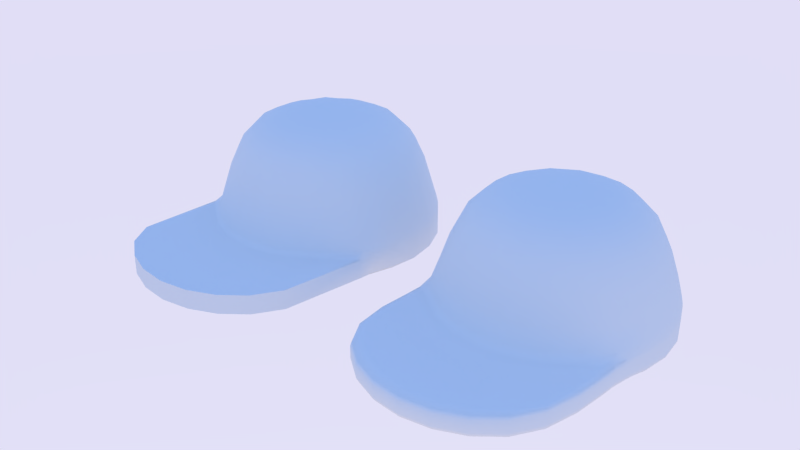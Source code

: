 # Source: LEGO_Cap.blend  (saved by Blender 2.67.0; exported with 4.5.12 LTS)
import bpy
from mathutils import Matrix  # noqa: F401  (used for matrix-valued properties, if any)

bpy.ops.wm.read_factory_settings(use_empty=True)
scene = bpy.context.scene
scene.name = 'Scene'

# ---- collections
col_collection_1 = bpy.data.collections.new('Collection 1'); scene.collection.children.link(col_collection_1)

# ---- world
world_world = bpy.data.worlds.new('World'); scene.world = world_world
world_world.use_nodes = True; world_world.node_tree.nodes.clear()
_N = world_world.node_tree.nodes; _L = world_world.node_tree.links
n0 = _N.new('ShaderNodeOutputWorld'); n0.name = 'World Output'; n0.location = (300, 300)
n0.width = 120
n1 = _N.new('ShaderNodeBackground'); n1.name = 'Background'; n1.location = (10, 300)
n1.width = 150
n2 = _N.new('ShaderNodeTexSky'); n2.name = 'Sky Texture'; n2.location = (-190, 300)
n2.sky_type = 'PREETHAM'
n2.ground_albedo = 0.0
n2.sun_elevation = 1.571
_L.new(n1.outputs[0], n0.inputs[0])
_L.new(n2.outputs[0], n1.inputs[0])
n0.is_active_output = True
world_world.color = (0.05088, 0.05088, 0.05088)
world_world.use_sun_shadow = False
world_world.sun_shadow_jitter_overblur = 0.0
world_world.cycles.sampling_method = 'MANUAL'
world_world.cycles.sample_map_resolution = 256

# ---- meshes
me_circle_000 = bpy.data.meshes.new('Circle.000')
me_circle_000.from_pydata([(-1.283, 0.3439, 1.499), (-1.283, -0.3439, 1.499), (0.9395, 0.9395, 1.499), (0.3439, 1.283, 1.499), (0.3439, -1.283, 1.499), (0.8974, -0.2405, 1.67), (-0.8974, 0.2405, 1.67), (0.8974, 0.2405, 1.67), (-0.8974, -0.2405, 1.67), (0.6569, 0.6569, 1.67), (-0.6569, -0.6569, 1.67), (0.2405, 0.8974, 1.67), (-0.2405, -0.8974, 1.67), (0.2405, -0.8974, 1.67), (-0.2405, 0.8974, 1.67), (0.6569, -0.6569, 1.67), (-0.6569, 0.6569, 1.67), (0.5316, -3.969, -0.3587), (1.452, -3.437, -0.3587), (-1.704, -0.4565, -0.5628), (1.704, 0.4565, -0.5628), (-1.722, 0.4615, 0.7957), (-1.722, -0.4615, 0.7957), (-1.261, -1.261, 0.7957), (0.4615, 1.722, 0.7957), (-0.4615, -1.722, 0.7957), (0.4615, -1.722, 0.7957), (1.452, -3.437, -0.005345), (1.842, -1.215, -0.1704), (-1.744, -2.935, -0.3791), (-1.704, 0.4565, -0.5628), (1.704, -0.4565, -0.5628), (-0.5316, -2.136, -0.5628), (0.5316, -2.136, -0.5628), (1.452, -1.604, -0.5628), (-1.452, -1.604, -0.5628), (-0.5316, -2.136, -0.1462), (0.5316, -2.136, -0.1462), (1.452, -1.604, -0.1462), (-1.452, -1.604, -0.1462), (-1.452, -3.437, -0.005345), (1.247, 1.247, -0.5628), (-1.247, -1.247, -0.5628), (0.4565, 1.704, -0.5628), (-0.4565, -1.704, -0.5628), (0.4565, -1.704, -0.5628), (-0.4565, 1.704, -0.5628), (1.247, -1.247, -0.5628), (-1.247, 1.247, -0.5628), (-1.583, 0.424, 0.7916), (-1.583, -0.424, 0.7916), (1.159, 1.159, 0.7916), (-0.424, 1.583, 0.7916), (-1.452, 1.452, -0.5202), (-1.984, 0.5316, -0.5202), (0.5316, 1.984, -0.1723), (-1.452, 1.452, -0.1723), (-0.5316, 1.984, -0.1723), (-1.984, -0.5316, -0.1723), (-1.984, 0.5316, -0.1723), (1.984, 0.5316, -0.1723), (1.452, 1.452, -0.1723), (1.984, -0.5316, -0.1723), (1.842, -1.215, -0.5211), (-1.842, -1.215, -0.1704), (-1.983, -0.5312, -0.5522), (-1.983, 0.5312, -0.5522), (1.983, -0.5312, -0.5522), (-0.5312, -2.02, -0.5628), (1.954, 0.5235, -0.03142), (1.43, 1.43, -0.03142), (-0.4615, 1.722, 0.7957), (-1.261, 1.261, 0.7957), (1.261, -1.261, 0.7957), (1.722, -0.4615, 0.7957), (1.722, 0.4615, 0.7957), (1.261, 1.261, 0.7957), (1.784, -7.104e-07, 0.7957), (0.8921, 1.545, 0.7957), (-0.8921, -1.545, 0.7957), (-0.3439, 1.283, 1.499), (-0.9395, 0.9395, 1.499), (-0.9395, -0.9395, 1.499), (-0.3439, -1.283, 1.499), (0.9395, -0.9395, 1.499), (1.283, -0.3439, 1.499), (1.283, 0.3439, 1.499), (-0.6497, 1.125, 1.505), (1.125, 0.6497, 1.505), (-1.125, -0.6497, 1.505), (0.6497, 1.125, 1.505), (8.941e-08, 0.8094, 1.696), (0.8094, -4.098e-07, 1.696), (0.7009, -0.4047, 1.696), (-0.8094, -7.078e-08, 1.696), (-0.7009, 0.4047, 1.696), (0.7009, 0.4047, 1.696), (-0.7009, -0.4047, 1.696), (0.4047, 0.7009, 1.696), (-0.4047, -0.7009, 1.696), (-1.043e-07, -0.8094, 1.696), (0.4047, -0.7009, 1.696), (-0.4047, 0.7009, 1.696), (0.5316, -3.969, -0.005345), (-0.5235, 1.954, -0.03142), (-1.43, 1.43, -0.03142), (0.5235, -1.992, -0.02491), (1.43, -1.468, -0.02491), (-0.5312, 1.983, -0.5522), (-1.451, 1.451, -0.5522), (0.5312, -2.02, -0.5628), (1.451, -1.489, -0.5628), (1.983, 0.5312, -0.5522), (1.451, 1.451, -0.5522), (-0.5316, -3.969, -0.3587), (-3.129e-07, -2.207, -0.5628), (1.028, -1.931, -0.5628), (1.744, -1.312, -0.5524), (-1.159, 1.159, 0.7916), (-1.028, 1.78, -0.1723), (-1.78, 1.028, -0.1723), (-1.877, -0.9682, -0.1718), (-1.954, 0.5235, -0.03142), (-1.954, -0.5235, -0.03142), (-1.43, -1.468, -0.02491), (-0.5235, -1.992, -0.02491), (1.954, -0.5235, -0.03142), (0.5235, 1.954, -0.03142), (1.306e-07, 1.784, 0.7957), (-3.278e-07, -2.207, -0.1462), (1.028, -1.931, -0.1462), (1.744, -1.312, -0.1523), (2.055, -7.898e-07, -0.1723), (-2.055, 8.941e-08, -0.1723), (1.78, 1.028, -0.1723), (1.028, 1.78, -0.1723), (-1.028, -1.931, -0.5628), (-1.744, -1.312, -0.5524), (-1.028, -1.931, -0.1462), (-3.129e-07, -4.04, -0.005345), (-1.744, -1.312, -0.1523), (-1.452, -3.437, -0.3587), (-0.5316, -3.969, -0.005345), (1.028, -3.765, -0.005345), (1.744, -2.935, -0.02574), (1.159, -1.159, 0.7916), (1.583, -0.424, 0.7916), (1.583, 0.424, 0.7916), (1.528, -0.8823, -0.5628), (2.054, -7.829e-07, -0.5522), (-1.528, 0.8823, -0.5628), (1.027, 1.779, -0.5522), (-1.159, -1.159, 0.7916), (-0.424, -1.583, 0.7916), (0.424, -1.583, 0.7916), (0.424, 1.583, 0.7916), (0.8197, -1.42, 0.7916), (-1.639, 5.026e-08, 0.7916), (1.639, -6.495e-07, 0.7916), (1.23e-07, 1.639, 0.7916), (1.49e-07, 2.055, -0.1723), (1.877, -0.9682, -0.1718), (-1.877, -0.9682, -0.5204), (1.452, 1.452, -0.5202), (1.984, 0.5316, -0.5202), (-1.984, -0.5316, -0.5202), (0.5316, 1.984, -0.5202), (1.984, -0.5316, -0.5202), (-0.5316, 1.984, -0.5202), (-1.842, -1.215, -0.5211), (1.765, -6.855e-07, -0.5628), (-1.765, 6.706e-08, -0.5628), (1.528, 0.8823, -0.5628), (-1.528, -0.8823, -0.5628), (0.8823, 1.528, -0.5628), (-0.8823, -1.528, -0.5628), (1.416e-07, 1.765, -0.5628), (-2.831e-07, -1.765, -0.5628), (0.8823, -1.528, -0.5628), (-0.8823, 1.528, -0.5628), (-1.451, -1.489, -0.5628), (0.5312, 1.983, -0.5522), (-2.024, 8.917e-08, -0.03142), (-1.012, -1.791, -0.02491), (2.024, -7.76e-07, -0.03142), (1.753, 1.012, -0.03142), (1.012, 1.753, -0.03142), (-0.8921, 1.545, 0.7957), (-1.545, 0.8921, 0.7957), (-1.784, 5.229e-08, 0.7957), (-1.545, -0.8921, 0.7957), (-2.731e-07, -1.784, 0.7957), (0.8921, -1.545, 0.7957), (1.545, -0.8921, 0.7957), (1.545, 0.8921, 0.7957), (9.954e-08, 1.299, 1.505), (-1.125, 0.6497, 1.505), (-1.299, -6.886e-09, 1.505), (-0.6497, -1.125, 1.505), (-1.956e-07, -1.299, 1.505), (0.6497, -1.125, 1.505), (1.125, -0.6497, 1.505), (1.299, -5.582e-07, 1.505), (4.512e-08, -1.664e-07, 1.834), (-1.744, -2.935, -0.02574), (1.505e-07, 2.024, -0.03142), (-1.012, 1.753, -0.03142), (-1.753, 1.012, -0.03142), (-1.785, -1.055, -0.07267), (-3.196e-07, -2.062, -0.02491), (1.012, -1.791, -0.02491), (1.785, -1.055, -0.07267), (-1.801, -1.064, -0.5561), (-1.027, -1.816, -0.5628), (1.027, -1.816, -0.5628), (1.801, -1.064, -0.5561), (1.779, 1.027, -0.5522), (-3.129e-07, -4.04, -0.3587), (1.028, -3.765, -0.3587), (-1.028, -3.765, -0.005345), (-1.028, -3.765, -0.3587), (1.744, -2.935, -0.3791), (1.42, 0.8197, 0.7916), (-0.8197, 1.42, 0.7916), (-1.42, 0.8197, 0.7916), (-1.42, -0.8197, 0.7916), (-0.8197, -1.42, 0.7916), (-2.553e-07, -1.639, 0.7916), (1.42, -0.8197, 0.7916), (0.8197, 1.42, 0.7916), (1.877, -0.9682, -0.5204), (1.49e-07, 2.055, -0.5202), (1.028, 1.78, -0.5202), (1.78, 1.028, -0.5202), (-2.055, 8.941e-08, -0.5202), (2.055, -7.898e-07, -0.5202), (-1.78, 1.028, -0.5202), (-1.028, 1.78, -0.5202), (-1.779, 1.027, -0.5522), (-2.054, 9.318e-08, -0.5522), (-3.228e-07, -2.092, -0.5628), (-1.027, 1.779, -0.5522), (1.497e-07, 2.054, -0.5522), (1.137, 1.137, 1.192), (1.221e-07, 1.598, 1.199), (-0.7973, -1.381, 1.198), (1.135, -1.135, 1.191), (-1.137, 1.137, 1.192), (1.552, -0.4157, 1.192), (0.4152, -1.549, 1.191), (0.7973, -1.381, 1.198), (-0.4152, -1.549, 1.191), (1.382, -0.7976, 1.198), (-1.384, 0.7989, 1.199), (-0.7989, 1.384, 1.199), (1.384, 0.7989, 1.199), (-1.382, -0.7976, 1.198), (-1.135, -1.135, 1.191), (1.598, -6.63e-07, 1.199), (-1.598, 1.291e-08, 1.199), (-2.344e-07, -1.594, 1.197), (-0.4161, 1.553, 1.192), (-1.552, -0.4157, 1.192), (0.4161, 1.553, 1.192), (-1.553, 0.4161, 1.192), (0.7989, 1.384, 1.199), (1.553, 0.4161, 1.192)], [], [(13, 100, 199, 4), (266, 258, 77, 75), (243, 255, 194, 76), (261, 71, 187, 254), (8, 1, 89, 97), (251, 245, 79, 25), (6, 95, 196, 0), (11, 98, 90, 3), (9, 2, 90, 98), (5, 93, 201, 85), (5, 85, 202, 92), (5, 92, 203, 93), (6, 94, 203, 95), (7, 92, 202, 86), (7, 96, 203, 92), (8, 97, 203, 94), (9, 98, 203, 96), (10, 82, 198, 99), (10, 99, 203, 97), (11, 91, 203, 98), (12, 99, 198, 83), (12, 83, 199, 100), (12, 100, 203, 99), (13, 101, 203, 100), (14, 91, 195, 80), (14, 102, 203, 91), (15, 101, 200, 84), (15, 84, 201, 93), (15, 93, 203, 101), (16, 81, 196, 95), (16, 95, 203, 102), (20, 147, 222, 172), (246, 73, 193, 252), (7, 86, 88, 96), (264, 21, 189, 259), (248, 252, 193, 74), (249, 260, 191, 26), (248, 74, 77, 258), (13, 4, 200, 101), (249, 26, 192, 250), (247, 72, 188, 253), (10, 97, 89, 82), (257, 23, 79, 245), (262, 259, 189, 22), (247, 254, 187, 72), (11, 3, 195, 91), (23, 124, 183, 79), (251, 25, 191, 260), (246, 250, 192, 73), (24, 78, 186, 127), (24, 127, 205, 128), (8, 94, 197, 1), (25, 79, 183, 125), (16, 102, 87, 81), (264, 253, 188, 21), (266, 75, 194, 255), (9, 96, 88, 2), (257, 256, 190, 23), (261, 244, 128, 71), (6, 0, 197, 94), (14, 80, 87, 102), (263, 24, 128, 244), (21, 188, 207, 122), (71, 104, 206, 187), (262, 22, 190, 256), (73, 192, 210, 107), (22, 123, 208, 190), (75, 69, 185, 194), (28, 161, 211, 131), (72, 105, 207, 188), (64, 121, 162, 169), (56, 53, 236, 120), (28, 144, 221, 63), (33, 110, 214, 116), (26, 191, 209, 106), (34, 111, 215, 117), (34, 116, 214, 111), (22, 189, 182, 123), (36, 129, 209, 125), (36, 125, 183, 138), (36, 138, 219, 142), (37, 130, 210, 106), (37, 106, 209, 129), (75, 77, 184, 69), (38, 131, 211, 107), (38, 107, 210, 130), (72, 187, 206, 105), (25, 125, 209, 191), (39, 138, 183, 124), (39, 124, 208, 140), (21, 122, 182, 189), (243, 76, 78, 265), (73, 107, 211, 193), (23, 190, 208, 124), (76, 194, 185, 70), (263, 265, 78, 24), (74, 193, 211, 126), (26, 106, 210, 192), (76, 70, 186, 78), (35, 141, 29, 137), (63, 117, 215, 230), (74, 126, 184, 77), (44, 175, 226, 153), (46, 52, 223, 179), (19, 171, 157, 50), (41, 51, 229, 174), (31, 146, 158, 170), (47, 178, 156, 145), (30, 49, 157, 171), (47, 145, 228, 148), (41, 172, 222, 51), (42, 173, 225, 152), (45, 154, 156, 178), (46, 176, 159, 52), (43, 174, 229, 155), (48, 179, 223, 118), (45, 177, 227, 154), (42, 152, 226, 175), (19, 50, 225, 173), (31, 148, 228, 146), (43, 155, 159, 176), (20, 170, 158, 147), (48, 118, 224, 150), (38, 130, 143, 27), (55, 160, 205, 127), (55, 127, 186, 135), (55, 135, 232, 166), (55, 166, 231, 160), (56, 120, 207, 105), (56, 105, 206, 119), (57, 119, 206, 104), (57, 104, 205, 160), (57, 160, 231, 168), (57, 168, 237, 119), (58, 121, 208, 123), (58, 123, 182, 133), (58, 133, 234, 165), (59, 133, 182, 122), (59, 122, 207, 120), (60, 134, 185, 69), (60, 69, 184, 132), (60, 132, 235, 164), (60, 164, 233, 134), (61, 135, 186, 70), (61, 70, 185, 134), (61, 134, 233, 163), (61, 163, 232, 135), (62, 132, 184, 126), (62, 126, 211, 161), (62, 167, 235, 132), (27, 143, 218, 18), (64, 140, 208, 121), (71, 128, 205, 104), (30, 66, 238, 150), (43, 176, 242, 181), (30, 171, 239, 66), (44, 153, 227, 177), (44, 177, 240, 68), (32, 114, 220, 136), (33, 116, 218, 17), (36, 142, 139, 129), (38, 27, 144, 131), (34, 18, 218, 116), (40, 141, 220, 219), (33, 17, 217, 115), (28, 63, 230, 161), (59, 120, 236, 54), (164, 112, 216, 233), (39, 140, 204, 40), (59, 54, 234, 133), (169, 162, 212, 137), (39, 40, 219, 138), (163, 233, 216, 113), (58, 165, 162, 121), (56, 119, 237, 53), (62, 161, 230, 167), (19, 65, 239, 171), (43, 181, 151, 174), (30, 150, 224, 49), (31, 170, 149, 67), (40, 204, 29, 141), (27, 18, 221, 144), (63, 221, 117), (28, 131, 144), (103, 17, 218, 143), (103, 139, 217, 17), (64, 169, 29, 204), (142, 219, 220, 114), (169, 137, 29), (37, 103, 143, 130), (142, 114, 217, 139), (32, 115, 217, 114), (64, 204, 140), (37, 129, 139, 103), (34, 117, 221, 18), (35, 136, 220, 141), (86, 202, 258, 266), (2, 88, 255, 243), (80, 261, 254, 87), (83, 198, 245, 251), (84, 246, 252, 201), (0, 264, 259, 197), (85, 201, 252, 248), (4, 199, 260, 249), (85, 248, 258, 202), (4, 249, 250, 200), (81, 247, 253, 196), (82, 257, 245, 198), (1, 197, 259, 262), (81, 87, 254, 247), (83, 251, 260, 199), (84, 200, 250, 246), (0, 196, 253, 264), (86, 266, 255, 88), (82, 89, 256, 257), (80, 195, 244, 261), (3, 263, 244, 195), (1, 262, 256, 89), (2, 243, 265, 90), (3, 90, 265, 263), (31, 67, 215, 148), (42, 180, 212, 173), (32, 136, 213, 68), (41, 113, 216, 172), (166, 232, 151, 181), (35, 137, 212, 180), (165, 234, 239, 65), (20, 112, 149, 170), (42, 175, 213, 180), (48, 109, 241, 179), (20, 172, 216, 112), (165, 65, 212, 162), (44, 68, 213, 175), (32, 68, 240, 115), (164, 235, 149, 112), (167, 230, 215, 67), (167, 67, 149, 235), (166, 181, 242, 231), (163, 113, 151, 232), (47, 148, 215, 111), (41, 174, 151, 113), (45, 178, 214, 110), (53, 237, 241, 109), (46, 179, 241, 108), (54, 236, 238, 66), (45, 110, 240, 177), (47, 111, 214, 178), (35, 180, 213, 136), (168, 231, 242, 108), (53, 109, 238, 236), (19, 173, 212, 65), (168, 108, 241, 237), (33, 115, 240, 110), (54, 66, 239, 234), (48, 150, 238, 109), (46, 108, 242, 176)])
me_circle_000.polygons.foreach_set('use_smooth', [True] * 256)
me_circle_000.use_remesh_preserve_volume = False
me_circle_000.use_remesh_preserve_attributes = False
me_circle_000.use_mirror_vertex_groups = False
me_circle_000.update()
me_circle_002 = bpy.data.meshes.new('Circle.002')
me_circle_002.from_pydata([(-2.126, 6.58e-08, -0.1462), (-1.063, -1.842, -0.1462), (2.126, -8.299e-07, -0.1462), (1.842, 1.063, -0.1462), (1.063, 1.842, -0.1462), (-3.785e-09, 1.867, 0.8243), (-0.9333, 1.616, 0.8243), (-1.616, 0.9333, 0.8243), (-1.867, 3.712e-08, 0.8243), (-1.616, -0.9333, 0.8243), (-0.9333, -1.616, 0.8243), (-2.856e-07, -1.867, 0.8243), (0.9333, -1.616, 0.8243), (1.616, -0.9333, 0.8243), (1.867, -7.491e-07, 0.8243), (1.616, 0.9333, 0.8243), (0.9333, 1.616, 0.8243), (-9.692e-09, 1.443, 1.566), (-0.7214, 1.249, 1.566), (-1.249, 0.7214, 1.566), (-1.443, -2.889e-09, 1.566), (-1.249, -0.7214, 1.566), (-0.7214, -1.249, 1.566), (-2.275e-07, -1.443, 1.566), (0.7214, -1.249, 1.566), (1.249, -0.7214, 1.566), (1.443, -6.106e-07, 1.566), (1.249, 0.7214, 1.566), (0.7214, 1.249, 1.566), (4.967e-08, -1.689e-07, 1.877), (-1.842, -3.048, 0.01697), (-3.378e-07, -4.111, 0.01697), (1.063, -3.826, 0.01697), (1.842, -3.048, 0.01697), (-1.676e-08, 2.126, -0.1462), (-1.063, 1.842, -0.1462), (-1.842, 1.063, -0.1462), (-1.842, -1.063, -0.1462), (-3.378e-07, -2.126, -0.1462), (1.063, -1.842, -0.1462), (1.842, -1.063, -0.1462), (-1.063, -3.826, 0.01697), (-1.676e-08, 2.126, -0.5628), (-1.063, 1.842, -0.5628), (-1.842, 1.063, -0.5628), (-2.126, 6.58e-08, -0.5628), (-1.842, -1.063, -0.5628), (-1.063, -1.842, -0.5628), (-3.378e-07, -2.126, -0.5628), (1.063, -1.842, -0.5628), (1.842, -1.063, -0.5628), (2.126, -8.299e-07, -0.5628), (1.842, 1.063, -0.5628), (1.063, 1.842, -0.5628), (-1.842, -3.048, -0.3996), (-1.063, -3.826, -0.3996), (-3.378e-07, -4.111, -0.3996), (1.063, -3.826, -0.3996), (1.842, -3.048, -0.3996), (-1.063, -2.145, -0.5628), (-3.378e-07, -2.43, -0.5628), (1.063, -2.145, -0.5628), (1.842, -1.366, -0.5628), (-1.842, -1.366, -0.5628), (-1.063, -2.145, -0.1462), (-3.378e-07, -2.43, -0.1462), (1.063, -2.145, -0.1462), (1.842, -1.366, -0.1462), (-1.842, -1.366, -0.1462), (-1.063, -3.826, -0.02766), (-1.842, -3.048, -0.02766), (1.842, -3.048, -0.02766), (-3.378e-07, -4.111, -0.02766), (1.063, -3.826, -0.02766), (1.842, -1.366, -0.1909), (-1.842, -1.366, -0.1909), (1.842, -3.048, -0.3178), (-1.842, -3.048, -0.3178), (-1.842, -1.366, -0.481), (1.842, -1.366, -0.481), (1.063, -3.826, -0.3178), (-3.378e-07, -4.111, -0.3178), (-1.063, -3.826, -0.3178), (-1.574e-08, 1.807, -0.5628), (-0.9036, 1.565, -0.5628), (-1.565, 0.9036, -0.5628), (-1.807, 2.759e-08, -0.5628), (-1.565, -0.9036, -0.5628), (-0.9036, -1.565, -0.5628), (-2.886e-07, -1.807, -0.5628), (0.9036, -1.565, -0.5628), (1.565, -0.9036, -0.5628), (1.807, -7.336e-07, -0.5628), (1.565, 0.9036, -0.5628), (0.9036, 1.565, -0.5628), (-1.477e-08, 1.696, 0.7916), (-0.8481, 1.469, 0.7916), (-1.469, 0.8481, 0.7916), (-1.696, 1.735e-08, 0.7916), (-1.469, -0.8481, 0.7916), (-0.8481, -1.469, 0.7916), (-2.709e-07, -1.696, 0.7916), (0.8481, -1.469, 0.7916), (1.469, -0.8481, 0.7916), (1.696, -6.971e-07, 0.7916), (1.469, 0.8481, 0.7916), (0.8481, 1.469, 0.7916), (-1.676e-08, 2.126, -0.4776), (-1.063, 1.842, -0.4776), (1.842, -1.063, -0.4776), (-1.842, 1.063, -0.4776), (-1.842, -1.063, -0.4776), (2.126, -8.299e-07, -0.4776), (-2.126, 6.58e-08, -0.4776), (1.842, 1.063, -0.4776), (1.063, 1.842, -0.4776), (-1.676e-08, 2.126, -0.1983), (1.063, 1.842, -0.1983), (1.842, 1.063, -0.1983), (-2.126, 6.58e-08, -0.1983), (2.126, -8.299e-07, -0.1983), (-1.842, -1.063, -0.1983), (-1.842, 1.063, -0.1983), (-1.063, 1.842, -0.1983), (1.842, -1.063, -0.1983), (1.597, -0.9222, -0.5628), (1.844, -7.448e-07, -0.5628), (-1.597, 0.9222, -0.5628), (-1.844, 3.204e-08, -0.5628), (1.597, 0.9222, -0.5628), (-1.597, -0.9222, -0.5628), (0.9222, 1.597, -0.5628), (-0.9222, -1.597, -0.5628), (-1.586e-08, 1.844, -0.5628), (-2.944e-07, -1.844, -0.5628), (0.9222, -1.597, -0.5628), (-0.9222, 1.597, -0.5628), (-1.83, -1.057, -0.5628), (1.83, 1.057, -0.5628), (-2.114, 6.427e-08, -0.5628), (2.114, -8.26e-07, -0.5628), (-1.83, 1.057, -0.5628), (1.83, -1.057, -0.5628), (-1.057, 1.83, -0.5628), (1.057, -1.83, -0.5628), (-3.359e-07, -2.114, -0.5628), (-1.672e-08, 2.114, -0.5628), (-1.057, -1.83, -0.5628), (1.057, 1.83, -0.5628)], [], [(2, 3, 15, 14), (3, 4, 16, 15), (12, 13, 25, 24), (6, 7, 19, 18), (13, 14, 26, 25), (7, 8, 20, 19), (14, 15, 27, 26), (8, 9, 21, 20), (15, 16, 28, 27), (9, 10, 22, 21), (16, 5, 17, 28), (10, 11, 23, 22), (11, 12, 24, 23), (5, 6, 18, 17), (25, 26, 29), (19, 20, 29), (26, 27, 29), (20, 21, 29), (27, 28, 29), (21, 22, 29), (28, 17, 29), (22, 23, 29), (23, 24, 29), (17, 18, 29), (24, 25, 29), (18, 19, 29), (60, 56, 55, 59), (61, 57, 56, 60), (62, 58, 57, 61), (59, 55, 54, 63), (130, 128, 86, 87), (108, 107, 42, 43), (129, 126, 92, 93), (110, 108, 43, 44), (39, 40, 13, 12), (35, 36, 7, 6), (40, 2, 14, 13), (36, 0, 8, 7), (0, 37, 9, 8), (37, 1, 10, 9), (4, 34, 5, 16), (1, 38, 11, 10), (38, 39, 12, 11), (34, 35, 6, 5), (65, 64, 41, 31), (66, 65, 31, 32), (67, 66, 32, 33), (64, 68, 30, 41), (77, 54, 55, 82), (67, 74, 124, 40), (82, 55, 56, 81), (78, 63, 54, 77), (81, 56, 57, 80), (112, 109, 50, 51), (113, 110, 44, 45), (80, 57, 58, 76), (114, 112, 51, 52), (111, 113, 45, 46), (115, 114, 52, 53), (128, 127, 85, 86), (107, 115, 53, 42), (126, 125, 91, 92), (48, 60, 59, 47), (49, 61, 60, 48), (50, 62, 61, 49), (47, 59, 63, 46), (38, 1, 64, 65), (39, 38, 65, 66), (40, 39, 66, 67), (1, 37, 68, 64), (76, 58, 62, 79), (121, 111, 78, 75), (30, 70, 69, 41), (41, 69, 72, 31), (68, 75, 70, 30), (31, 72, 73, 32), (32, 73, 71, 33), (33, 71, 74, 67), (71, 76, 79, 74), (69, 82, 81, 72), (72, 81, 80, 73), (70, 77, 82, 69), (75, 78, 77, 70), (73, 80, 76, 71), (131, 129, 93, 94), (132, 130, 87, 88), (133, 131, 94, 83), (134, 132, 88, 89), (135, 134, 89, 90), (136, 133, 83, 84), (125, 135, 90, 91), (127, 136, 84, 85), (90, 89, 101, 102), (91, 90, 102, 103), (86, 85, 97, 98), (92, 91, 103, 104), (85, 84, 96, 97), (93, 92, 104, 105), (87, 86, 98, 99), (94, 93, 105, 106), (88, 87, 99, 100), (83, 94, 106, 95), (89, 88, 100, 101), (84, 83, 95, 96), (123, 116, 107, 108), (122, 123, 108, 110), (120, 124, 109, 112), (119, 122, 110, 113), (118, 120, 112, 114), (121, 119, 113, 111), (117, 118, 114, 115), (116, 117, 115, 107), (34, 4, 117, 116), (36, 35, 123, 122), (35, 34, 116, 123), (37, 0, 119, 121), (0, 36, 122, 119), (74, 79, 109, 124), (3, 2, 120, 118), (4, 3, 118, 117), (2, 40, 124, 120), (79, 62, 50, 109), (37, 121, 75, 68), (111, 46, 63, 78), (137, 139, 128, 130), (138, 140, 126, 129), (139, 141, 127, 128), (140, 142, 125, 126), (148, 138, 129, 131), (147, 137, 130, 132), (146, 148, 131, 133), (145, 147, 132, 134), (144, 145, 134, 135), (143, 146, 133, 136), (142, 144, 135, 125), (141, 143, 136, 127), (51, 50, 142, 140), (49, 48, 145, 144), (46, 45, 139, 137), (43, 42, 146, 143), (44, 43, 143, 141), (47, 46, 137, 147), (48, 47, 147, 145), (45, 44, 141, 139), (42, 53, 148, 146), (52, 51, 140, 138), (50, 49, 144, 142), (53, 52, 138, 148)])
me_circle_002.polygons.foreach_set('use_smooth', [True] * 148)
me_circle_002.use_remesh_preserve_volume = False
me_circle_002.use_remesh_preserve_attributes = False
me_circle_002.use_mirror_vertex_groups = False
me_circle_002.update()

# ---- objects
ob_lego_cap = bpy.data.objects.new('LEGO Cap', me_circle_000)
ob_cap__high_poly = bpy.data.objects.new('Cap -High-Poly', me_circle_002)

# ---- transforms, parenting, visibility, modifiers, constraints
ob_lego_cap.location = (-4.761, 1.625, 5.251)
ob_lego_cap.lineart.crease_threshold = 0.0
_m = ob_lego_cap.modifiers.new('EdgeSplit', 'EDGE_SPLIT')
_m.split_angle = 0.9599
ob_cap__high_poly.location = (0.2601, 1.625, 5.251)
ob_cap__high_poly.lineart.crease_threshold = 0.0
_m = ob_cap__high_poly.modifiers.new('Subsurf', 'SUBSURF')
_m.uv_smooth = 'PRESERVE_CORNERS'
_m.quality = 1
_m.render_levels = 1
_m.show_only_control_edges = False

# ---- collection membership
col_collection_1.objects.link(ob_lego_cap)
col_collection_1.objects.link(ob_cap__high_poly)

# ---- scene / render settings (as saved in the file)
scene.frame_start = 1; scene.frame_end = 250; scene.frame_set(1)
scene.render.engine = 'CYCLES'
scene.render.image_settings.color_mode = 'RGB'
scene.render.image_settings.compression = 90
scene.render.resolution_percentage = 50
scene.render.dither_intensity = 0.0
scene.render.bake_margin = 2
scene.cycles.use_denoising = False
scene.cycles.samples = 100
scene.cycles.sampling_pattern = 'TABULATED_SOBOL'
scene.cycles.light_sampling_threshold = 0.0
scene.cycles.use_adaptive_sampling = False
scene.cycles.use_light_tree = False
scene.cycles.blur_glossy = 0.0
scene.cycles.volume_bounces = 1
scene.cycles.pixel_filter_type = 'GAUSSIAN'
scene.cycles.sample_clamp_indirect = 0.0
scene.view_settings.view_transform = 'Standard'
bpy.context.view_layer.update()

# ---- added for rendering (the .blend has no active camera): camera
cam_auto = bpy.data.cameras.new('AutoCamera')
cam_auto.lens = 50.0
cam_auto.sensor_width = 36.0
cam_auto.clip_end = 1000.0
ob_auto_camera = bpy.data.objects.new('AutoCamera', cam_auto)
scene.collection.objects.link(ob_auto_camera)
ob_auto_camera.location = (8.3162, -12.0042, 14.3325)
ob_auto_camera.rotation_euler = (1.09748, -7.21219e-08, 0.694738)
scene.camera = ob_auto_camera
bpy.context.view_layer.update()
